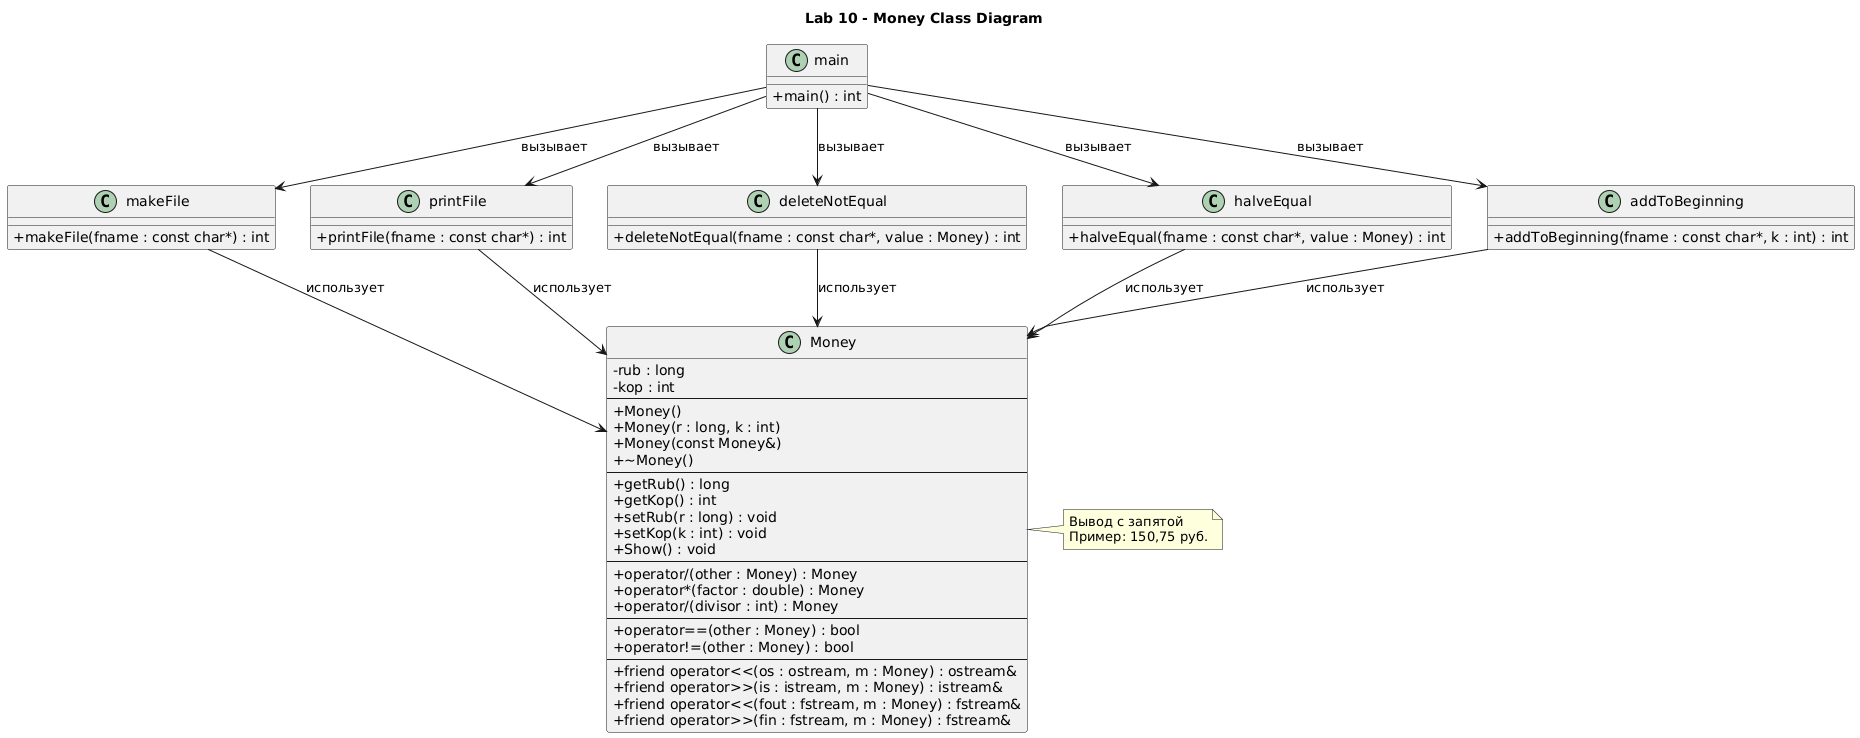

The diagram above was rendered by PlantUML. Its source (embedded in the PNG):
@startuml
skinparam classAttributeIconSize 0
skinparam backgroundColor #FFFFFF
title Lab 10 - Money Class Diagram

class Money {
    - rub : long
    - kop : int
    --
    + Money()
    + Money(r : long, k : int)
    + Money(const Money&)
    + ~Money()
    --
    + getRub() : long
    + getKop() : int
    + setRub(r : long) : void
    + setKop(k : int) : void
    + Show() : void
    --
    + operator/(other : Money) : Money
    + operator*(factor : double) : Money
    + operator/(divisor : int) : Money
    --
    + operator==(other : Money) : bool
    + operator!=(other : Money) : bool
    --
    + friend operator<<(os : ostream, m : Money) : ostream&
    + friend operator>>(is : istream, m : Money) : istream&
    + friend operator<<(fout : fstream, m : Money) : fstream&
    + friend operator>>(fin : fstream, m : Money) : fstream&
}

note right of Money : Вывод с запятой\nПример: 150,75 руб.

class makeFile {
    + makeFile(fname : const char*) : int
}

class printFile {
    + printFile(fname : const char*) : int
}

class deleteNotEqual {
    + deleteNotEqual(fname : const char*, value : Money) : int
}

class halveEqual {
    + halveEqual(fname : const char*, value : Money) : int
}

class addToBeginning {
    + addToBeginning(fname : const char*, k : int) : int
}

class main {
    + main() : int
}

main --> makeFile : вызывает
main --> printFile : вызывает
main --> deleteNotEqual : вызывает
main --> halveEqual : вызывает
main --> addToBeginning : вызывает

makeFile --> Money : использует
printFile --> Money : использует
deleteNotEqual --> Money : использует
halveEqual --> Money : использует
addToBeginning --> Money : использует
@enduml